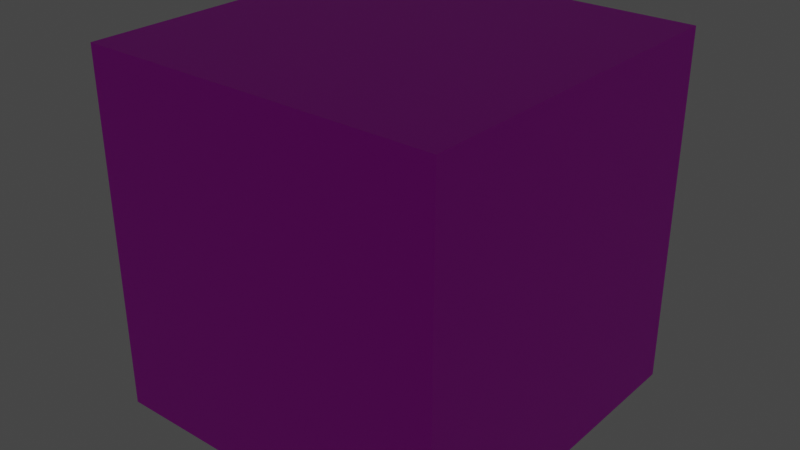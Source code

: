 # Source: Curb.blend  (saved by Blender 2.81.16; exported with 4.5.12 LTS)
import bpy
from mathutils import Matrix  # noqa: F401  (used for matrix-valued properties, if any)

bpy.ops.wm.read_factory_settings(use_empty=True)
scene = bpy.context.scene
scene.name = 'Scene'

# ---- collections
col_collection = bpy.data.collections.new('Collection'); scene.collection.children.link(col_collection)

# ---- images (referenced by path relative to the original .blend; pixels are not part of the script)
import os
ASSET_DIR = os.environ.get("B2B_ASSET_DIR", "")  # directory of the original .blend (textures are referenced by path, not embedded)
HERE = os.path.dirname(os.path.abspath(__file__))  # packed textures are extracted next to this script under _unpacked/

def load_image(name, relpath, width, height, colorspace="sRGB"):
    """Load a texture the original file referenced (path relative to the .blend, or extracted next to this script)."""
    p = next((c for c in (os.path.join(HERE, relpath), os.path.join(ASSET_DIR, relpath)) if relpath and os.path.exists(c)), "")
    if p:
        img = bpy.data.images.load(p, check_existing=True)
        img.name = name
    else:  # same state as the original file: an image datablock whose file is absent (Cycles renders it pink)
        img = bpy.data.images.new(name, width, height)
        img.source = "FILE"
        img.filepath = "//" + (relpath or name)
    img.colorspace_settings.name = colorspace
    return img
img_js_2_2020_01_13_17_18_27_seamless_color_png = load_image('JS-2-2020-01-13-17-18-27-Seamless-Color.png', 'JS-2-2020-01-13-17-18-27-Seamless-Color.png', 1024, 1024, 'sRGB')
img_js_2_2020_01_13_17_18_27_seamless_png = load_image('JS-2-2020-01-13-17-18-27-Seamless.png', 'JS-2-2020-01-13-17-18-27-Seamless.png', 1024, 1024, 'sRGB')

# ---- materials (node trees are filled in below, after node groups)
mat_material_001 = bpy.data.materials.new('Material.001')
mat_material_001.use_transparent_shadow = False

# ---- material node trees
mat_material_001.use_nodes = True; mat_material_001.node_tree.nodes.clear()
_N = mat_material_001.node_tree.nodes; _L = mat_material_001.node_tree.links
n0 = _N.new('ShaderNodeTexImage'); n0.name = 'Image Texture'; n0.location = (-378, 561)
n0.image = img_js_2_2020_01_13_17_18_27_seamless_color_png
n1 = _N.new('ShaderNodeBump'); n1.name = 'Bump'; n1.location = (-262, -13)
n1.inputs[1].default_value = 1.0
n1.inputs[2].default_value = 1.0
n2 = _N.new('ShaderNodeBsdfPrincipled'); n2.name = 'Principled BSDF'; n2.location = (-45, 302)
n2.distribution = 'GGX'
n2.subsurface_method = 'BURLEY'
n2.inputs[3].default_value = 1.45
n2.inputs[27].default_value = (0.0, 0.0, 0.0, 1.0)
n2.inputs[28].default_value = 1.0
n3 = _N.new('ShaderNodeEmission'); n3.name = 'Emission'; n3.location = (217, 229)
n3.inputs[0].default_value = (0.0, 0.3289, 1.0, 1.0)
n3.inputs[1].default_value = 50.0
n4 = _N.new('ShaderNodeOutputMaterial'); n4.name = 'Material Output'; n4.location = (517, 296)
n5 = _N.new('ShaderNodeMixShader'); n5.name = 'Mix Shader'; n5.location = (376, 519)
n6 = _N.new('ShaderNodeTexImage'); n6.name = 'Image Texture.002'; n6.location = (-314, 987)
n6.image = img_js_2_2020_01_13_17_18_27_seamless_png
n7 = _N.new('ShaderNodeTexImage'); n7.name = 'Image Texture.001'; n7.location = (-577, 110)
n7.image = img_js_2_2020_01_13_17_18_27_seamless_png
n8 = _N.new('ShaderNodeValToRGB'); n8.name = 'ColorRamp'; n8.location = (16, 931)
while len(n8.color_ramp.elements) > 1: n8.color_ramp.elements.remove(n8.color_ramp.elements[-1])
n8.color_ramp.elements[0].position = 0.0; n8.color_ramp.elements[0].color = (1.0, 1.0, 1.0, 1.0)
_e = n8.color_ramp.elements.new(0.06136); _e.color = (0.0, 0.0, 0.0, 1.0)
_L.new(n0.outputs[0], n2.inputs[0])
_L.new(n7.outputs[0], n1.inputs[3])
_L.new(n1.outputs[0], n2.inputs[5])
_L.new(n2.outputs[0], n5.inputs[1])
_L.new(n3.outputs[0], n5.inputs[2])
_L.new(n5.outputs[0], n4.inputs[0])
_L.new(n6.outputs[0], n8.inputs[0])
_L.new(n8.outputs[0], n5.inputs[0])
n4.is_active_output = True

# ---- world
world_world = bpy.data.worlds.new('World'); scene.world = world_world
world_world.use_nodes = True; world_world.node_tree.nodes.clear()
_N = world_world.node_tree.nodes; _L = world_world.node_tree.links
n0 = _N.new('ShaderNodeOutputWorld'); n0.name = 'World Output'; n0.location = (300, 300)
n1 = _N.new('ShaderNodeBackground'); n1.name = 'Background'; n1.location = (10, 300)
n1.inputs[0].default_value = (0.05088, 0.05088, 0.05088, 1.0)
_L.new(n1.outputs[0], n0.inputs[0])
n0.is_active_output = True
world_world.color = (0.05088, 0.05088, 0.05088)
world_world.use_sun_shadow = False
world_world.sun_shadow_jitter_overblur = 0.0

# ---- meshes
me_cube_001 = bpy.data.meshes.new('Cube.001')
me_cube_001.from_pydata([(-1.0, -1.0, -1.0), (-1.0, -1.0, 1.0), (-1.0, 1.0, -1.0), (-1.0, 1.0, 1.0), (1.0, -1.0, -1.0), (1.0, -1.0, 1.0), (1.0, 1.0, -1.0), (1.0, 1.0, 1.0)], [], [(0, 1, 3, 2), (2, 3, 7, 6), (6, 7, 5, 4), (4, 5, 1, 0), (2, 6, 4, 0), (7, 3, 1, 5)])
_uv = me_cube_001.uv_layers.new(name='UVMap')
_uv.uv.foreach_set('vector', [0.3333, 0.6667, 1.291e-07, 0.6667, 0.0, 0.3333, 0.3333, 0.3333, 0.3333, 0.3333, 0.3333, 1.291e-07, 0.6667, 0.0, 0.6667, 0.3333, 0.6667, 0.3333, 0.6667, 0.6667, 0.3333, 0.6667, 0.3333, 0.3333, 1.291e-07, 0.3333, 0.0, 1.291e-07, 0.3333, 0.0, 0.3333, 0.3333, 0.6667, 0.3333, 0.6667, 0.0, 1.0, 2.98e-08, 1.0, 0.3333, 0.3333, 1.0, 6.954e-08, 1.0, 0.0, 0.6667, 0.3333, 0.6667])
me_cube_001.materials.append(mat_material_001)
me_cube_001.use_remesh_fix_poles = True
me_cube_001.use_remesh_preserve_attributes = False
me_cube_001.use_mirror_vertex_groups = False
me_cube_001.update()

# ---- objects
ob_cube = bpy.data.objects.new('Cube', me_cube_001)

# ---- transforms, parenting, visibility, modifiers, constraints
ob_cube.location = (0.0, 0.0, 0.0)
ob_cube.lineart.crease_threshold = 0.0

# ---- collection membership
col_collection.objects.link(ob_cube)

# ---- scene / render settings (as saved in the file)
scene.frame_start = 1; scene.frame_end = 250; scene.frame_set(1)
scene.render.engine = 'BLENDER_EEVEE_NEXT'
scene.cycles.use_denoising = False
scene.cycles.samples = 128
scene.cycles.sampling_pattern = 'TABULATED_SOBOL'
scene.cycles.use_adaptive_sampling = False
scene.cycles.use_light_tree = False
scene.view_settings.view_transform = 'Filmic'
bpy.context.view_layer.update()

# ---- added for rendering (the .blend has no active camera): camera
cam_auto = bpy.data.cameras.new('AutoCamera')
cam_auto.lens = 50.0
cam_auto.sensor_width = 36.0
cam_auto.clip_end = 1000.0
ob_auto_camera = bpy.data.objects.new('AutoCamera', cam_auto)
scene.collection.objects.link(ob_auto_camera)
ob_auto_camera.location = (3.20507, -3.84609, 2.56406)
ob_auto_camera.rotation_euler = (1.09748, -7.21219e-08, 0.694738)
scene.camera = ob_auto_camera
bpy.context.view_layer.update()
